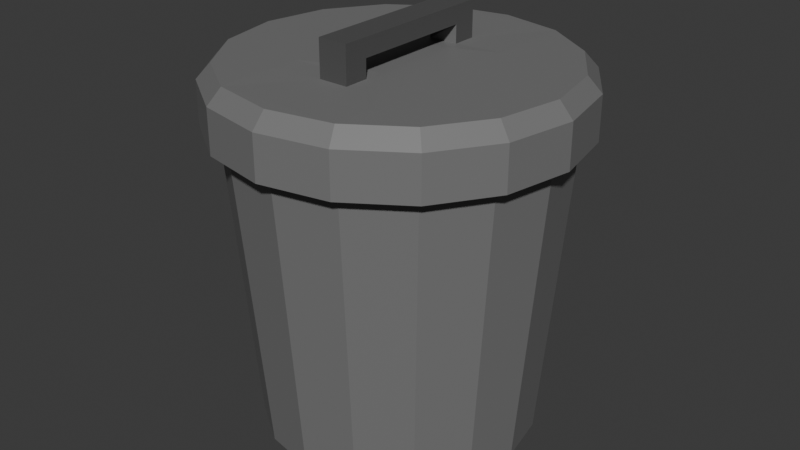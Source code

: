 # Source: Trashcan.blend  (saved by Blender 4.0.36; exported with 4.5.12 LTS)
import bpy
from mathutils import Matrix  # noqa: F401  (used for matrix-valued properties, if any)

bpy.ops.wm.read_factory_settings(use_empty=True)
scene = bpy.context.scene
scene.name = 'Scene'

# ---- collections
col_collection = bpy.data.collections.new('Collection'); scene.collection.children.link(col_collection)

# ---- materials (node trees are filled in below, after node groups)
mat_gray = bpy.data.materials.new('Gray')
mat_gray.use_transparent_shadow = False
mat_dark_gray = bpy.data.materials.new('Dark Gray')
mat_dark_gray.use_transparent_shadow = False

# ---- material node trees
mat_gray.use_nodes = True; mat_gray.node_tree.nodes.clear()
_N = mat_gray.node_tree.nodes; _L = mat_gray.node_tree.links
n0 = _N.new('ShaderNodeBsdfPrincipled'); n0.name = 'Principled BSDF'; n0.location = (10, 300)
n0.inputs[0].default_value = (0.189, 0.189, 0.189, 1.0)
n0.inputs[3].default_value = 1.45
n1 = _N.new('ShaderNodeOutputMaterial'); n1.name = 'Material Output'; n1.location = (300, 300)
_L.new(n0.outputs[0], n1.inputs[0])
n1.is_active_output = True
mat_dark_gray.use_nodes = True; mat_dark_gray.node_tree.nodes.clear()
_N = mat_dark_gray.node_tree.nodes; _L = mat_dark_gray.node_tree.links
n0 = _N.new('ShaderNodeBsdfPrincipled'); n0.name = 'Principled BSDF'; n0.location = (10, 300)
n0.inputs[0].default_value = (0.08875, 0.08875, 0.08875, 1.0)
n0.inputs[3].default_value = 1.45
n1 = _N.new('ShaderNodeOutputMaterial'); n1.name = 'Material Output'; n1.location = (300, 300)
_L.new(n0.outputs[0], n1.inputs[0])
n1.is_active_output = True

# ---- world
world_world = bpy.data.worlds.new('World'); scene.world = world_world
world_world.use_nodes = True; world_world.node_tree.nodes.clear()
_N = world_world.node_tree.nodes; _L = world_world.node_tree.links
n0 = _N.new('ShaderNodeOutputWorld'); n0.name = 'World Output'; n0.location = (300, 300)
n1 = _N.new('ShaderNodeBackground'); n1.name = 'Background'; n1.location = (10, 300)
n1.inputs[0].default_value = (0.05088, 0.05088, 0.05088, 1.0)
_L.new(n1.outputs[0], n0.inputs[0])
n0.is_active_output = True
world_world.color = (0.05088, 0.05088, 0.05088)
world_world.use_sun_shadow = False
world_world.sun_shadow_jitter_overblur = 0.0

# ---- meshes
me_cylinder = bpy.data.meshes.new('Cylinder')
me_cylinder.from_pydata([(0.0, 1.0, -1.0), (2.699e-09, 1.181, 1.207), (0.3827, 0.9239, -1.0), (0.452, 1.091, 1.207), (0.7071, 0.7071, -1.0), (0.8352, 0.8352, 1.207), (0.9239, 0.3827, -1.0), (1.091, 0.452, 1.207), (1.0, 0.0, -1.0), (1.181, 2.024e-09, 1.207), (0.9239, -0.3827, -1.0), (1.091, -0.452, 1.207), (0.7071, -0.7071, -1.0), (0.8352, -0.8352, 1.207), (0.3827, -0.9239, -1.0), (0.452, -1.091, 1.207), (0.0, -1.0, -1.0), (2.699e-09, -1.181, 1.207), (-0.3827, -0.9239, -1.0), (-0.452, -1.091, 1.207), (-0.7071, -0.7071, -1.0), (-0.8352, -0.8352, 1.207), (-0.9239, -0.3827, -1.0), (-1.091, -0.452, 1.207), (-1.0, 0.0, -1.0), (-1.181, 2.024e-09, 1.207), (-0.9239, 0.3827, -1.0), (-1.091, 0.452, 1.207), (-0.7071, 0.7071, -1.0), (-0.8352, 0.8352, 1.207), (-0.3827, 0.9239, -1.0), (-0.452, 1.091, 1.207), (-0.4955, 1.196, 1.554), (-0.9156, 0.9156, 1.554), (-1.196, 0.4955, 1.554), (-1.295, 1.54e-09, 1.554), (-1.196, -0.4955, 1.554), (-0.9156, -0.9156, 1.554), (-0.4955, -1.196, 1.554), (7.419e-09, -1.295, 1.554), (0.4955, -1.196, 1.554), (0.9156, -0.9156, 1.554), (1.196, -0.4955, 1.554), (1.295, 1.54e-09, 1.554), (1.196, 0.4955, 1.554), (0.9156, 0.9156, 1.554), (7.419e-09, 1.295, 1.554), (0.4955, 1.196, 1.554), (-0.4955, 1.196, 1.236), (-0.9156, 0.9156, 1.236), (-1.196, 0.4955, 1.236), (-1.295, 1.54e-09, 1.236), (-1.196, -0.4955, 1.236), (-0.9156, -0.9156, 1.236), (-0.4955, -1.196, 1.236), (2.981e-09, -1.295, 1.236), (0.4955, -1.196, 1.236), (0.9156, -0.9156, 1.236), (1.196, -0.4955, 1.236), (1.295, 1.54e-09, 1.236), (1.196, 0.4955, 1.236), (0.9156, 0.9156, 1.236), (2.981e-09, 1.295, 1.236), (0.4955, 1.196, 1.236), (0.452, 1.091, 1.285), (2.297e-09, 1.181, 1.285), (0.8352, 0.8352, 1.285), (1.091, 0.452, 1.285), (1.181, 1.623e-09, 1.285), (1.091, -0.452, 1.285), (0.8352, -0.8352, 1.285), (0.452, -1.091, 1.285), (2.297e-09, -1.181, 1.285), (-0.452, -1.091, 1.285), (-0.8352, -0.8352, 1.285), (-1.091, -0.452, 1.285), (-1.181, 1.623e-09, 1.285), (-1.091, 0.452, 1.285), (-0.8352, 0.8352, 1.285), (-0.452, 1.091, 1.285), (0.1074, 0.6233, 1.66), (8.108e-09, 1.195, 1.665), (0.8451, 0.8451, 1.665), (1.104, 0.4574, 1.665), (1.195, 1.369e-09, 1.665), (1.104, -0.4574, 1.665), (0.8451, -0.8451, 1.665), (0.1074, -0.6233, 1.66), (8.108e-09, -1.195, 1.665), (-0.1074, -0.6233, 1.66), (-0.8451, -0.8451, 1.665), (-1.104, -0.4574, 1.665), (-1.195, 1.369e-09, 1.665), (-1.104, 0.4574, 1.665), (-0.8451, 0.8451, 1.665), (-0.1074, 0.6233, 1.66), (0.4574, 1.104, 1.665), (0.4574, -1.104, 1.665), (-0.4574, 1.104, 1.665), (-0.4574, -1.104, 1.665), (0.4574, 0.7887, 1.665), (0.4574, 0.4732, 1.665), (0.4574, 0.1577, 1.665), (0.4574, -0.1577, 1.665), (0.4574, -0.4732, 1.665), (0.4574, -0.7887, 1.665), (-0.4574, 0.7887, 1.665), (-0.4574, 0.4732, 1.665), (-0.4574, 0.1577, 1.665), (-0.4574, -0.1577, 1.665), (-0.4574, -0.4732, 1.665), (-0.4574, -0.7887, 1.665), (0.1074, 0.4452, 1.66), (0.1074, 0.3232, 1.665), (0.1074, 0.1077, 1.665), (0.1074, -0.1077, 1.665), (0.1074, -0.3232, 1.665), (0.1074, -0.4452, 1.66), (-0.1074, 0.4452, 1.66), (-0.1074, 0.3232, 1.665), (-0.1074, 0.1077, 1.665), (-0.1074, -0.1077, 1.665), (-0.1074, -0.3232, 1.665), (-0.1074, -0.4452, 1.66), (0.1074, -0.4452, 1.922), (0.1074, -0.6233, 1.922), (-0.1074, -0.4452, 1.922), (-0.1074, -0.6233, 1.922), (0.1074, 0.6233, 1.922), (-0.1074, 0.6233, 1.922), (0.1074, 0.4452, 1.922), (0.1074, 0.2671, 1.922), (0.1074, 0.08904, 1.922), (0.1074, -0.08904, 1.922), (0.1074, -0.2671, 1.922), (-0.1074, 0.4452, 1.922), (-0.1074, 0.2671, 1.922), (-0.1074, 0.08904, 1.922), (-0.1074, -0.08904, 1.922), (-0.1074, -0.2671, 1.922), (0.1074, -0.4452, 1.791), (0.1074, 0.08904, 1.791), (-0.1074, 0.08904, 1.791), (-0.1074, -0.08904, 1.791), (0.1074, 0.2671, 1.791), (0.1074, 0.4452, 1.791), (0.1074, -0.6233, 1.791), (-0.1074, -0.2671, 1.791), (0.1074, -0.08904, 1.791), (-0.1074, -0.6233, 1.791), (-0.1074, -0.4452, 1.791), (0.1074, -0.2671, 1.791), (-0.1074, 0.6233, 1.791), (0.1074, 0.6233, 1.791), (-0.1074, 0.4452, 1.791), (-0.1074, 0.2671, 1.791)], [], [(0, 1, 3, 2), (2, 3, 5, 4), (4, 5, 7, 6), (6, 7, 9, 8), (8, 9, 11, 10), (10, 11, 13, 12), (12, 13, 15, 14), (14, 15, 17, 16), (16, 17, 19, 18), (18, 19, 21, 20), (20, 21, 23, 22), (22, 23, 25, 24), (24, 25, 27, 26), (26, 27, 29, 28), (55, 56, 40, 39), (28, 29, 31, 30), (30, 31, 1, 0), (0, 2, 4, 6, 8, 10, 12, 14, 16, 18, 20, 22, 24, 26, 28, 30), (60, 61, 45, 44), (48, 49, 33, 32), (53, 54, 38, 37), (58, 59, 43, 42), (51, 52, 36, 35), (56, 57, 41, 40), (61, 63, 47, 45), (49, 50, 34, 33), (54, 55, 39, 38), (59, 60, 44, 43), (62, 48, 32, 46), (52, 53, 37, 36), (57, 58, 42, 41), (50, 51, 35, 34), (41, 42, 85, 86), (63, 62, 46, 47), (17, 15, 71, 72), (7, 5, 66, 67), (31, 29, 78, 79), (21, 19, 73, 74), (11, 9, 68, 69), (25, 23, 75, 76), (15, 13, 70, 71), (5, 3, 64, 66), (29, 27, 77, 78), (19, 17, 72, 73), (9, 7, 67, 68), (1, 31, 79, 65), (23, 21, 74, 75), (13, 11, 69, 70), (27, 25, 76, 77), (3, 1, 65, 64), (72, 71, 56, 55), (79, 78, 49, 48), (71, 70, 57, 56), (78, 77, 50, 49), (70, 69, 58, 57), (77, 76, 51, 50), (69, 68, 59, 58), (76, 75, 52, 51), (68, 67, 60, 59), (75, 74, 53, 52), (67, 66, 61, 60), (74, 73, 54, 53), (66, 64, 63, 61), (73, 72, 55, 54), (65, 79, 48, 62), (64, 65, 62, 63), (96, 100, 101, 102, 103, 104, 105, 97, 86, 85, 84, 83, 82), (33, 34, 93, 94), (40, 41, 86, 97), (32, 33, 94, 98), (39, 40, 97, 88), (47, 46, 81, 96), (46, 32, 98, 81), (38, 39, 88, 99), (45, 47, 96, 82), (37, 38, 99, 90), (44, 45, 82, 83), (36, 37, 90, 91), (43, 44, 83, 84), (35, 36, 91, 92), (42, 43, 84, 85), (34, 35, 92, 93), (150, 149, 127, 126), (99, 111, 110, 109, 108, 107, 106, 98, 94, 93, 92, 91, 90), (99, 88, 97), (98, 96, 81), (117, 87, 97, 105), (118, 95, 98, 106), (87, 89, 99, 97), (95, 80, 96, 98), (89, 123, 111, 99), (123, 122, 110, 111), (122, 121, 109, 110), (121, 120, 108, 109), (120, 119, 107, 108), (119, 118, 106, 107), (80, 112, 100, 96), (112, 113, 101, 100), (113, 114, 102, 101), (114, 115, 103, 102), (115, 116, 104, 103), (116, 117, 105, 104), (148, 141, 132, 133), (143, 147, 139, 138), (146, 140, 124, 125), (141, 144, 131, 132), (142, 143, 138, 137), (144, 145, 130, 131), (130, 128, 129, 135), (125, 124, 126, 127), (124, 134, 139, 126), (134, 133, 138, 139), (133, 132, 137, 138), (132, 131, 136, 137), (131, 130, 135, 136), (147, 150, 126, 139), (151, 148, 133, 134), (149, 146, 125, 127), (140, 151, 134, 124), (153, 152, 129, 128), (152, 154, 135, 129), (154, 155, 136, 135), (145, 153, 128, 130), (155, 142, 137, 136), (115, 120, 121), (112, 80, 153, 145), (115, 114, 120), (95, 118, 154, 152), (80, 95, 152, 153), (113, 118, 119), (89, 87, 146, 149), (114, 113, 119), (140, 123, 150), (145, 118, 112), (116, 115, 121), (145, 154, 118), (87, 117, 140, 146), (114, 119, 120), (113, 112, 118), (123, 89, 149, 150), (140, 117, 123), (116, 121, 122), (117, 116, 122), (117, 122, 123), (155, 154, 145), (155, 145, 144), (142, 155, 144), (142, 144, 141), (143, 142, 141), (143, 141, 148), (147, 143, 148), (147, 148, 151), (150, 147, 151), (150, 151, 140)])
me_cylinder.polygons.foreach_set('material_index', [0, 0, 0, 0, 0, 0, 0, 0, 0, 0, 0, 0, 0, 0, 0, 0, 0, 0, 0, 0, 0, 0, 0, 0, 0, 0, 0, 0, 0, 0, 0, 0, 0, 0, 0, 0, 0, 0, 0, 0, 0, 0, 0, 0, 0, 0, 0, 0, 0, 0, 0, 0, 0, 0, 0, 0, 0, 0, 0, 0, 0, 0, 0, 0, 0, 0, 0, 0, 0, 0, 0, 0, 0, 0, 0, 0, 0, 0, 0, 0, 0, 0, 1, 0, 0, 0, 0, 0, 0, 0, 0, 0, 0, 0, 0, 0, 0, 0, 0, 0, 0, 0, 1, 1, 1, 1, 1, 1, 1, 1, 1, 1, 1, 1, 1, 1, 1, 1, 1, 1, 1, 1, 1, 1, 0, 1, 0, 1, 1, 0, 1, 0, 1, 0, 0, 1, 1, 0, 0, 1, 0, 0, 0, 0, 1, 1, 1, 1, 1, 1, 1, 1, 1, 1])
_uv = me_cylinder.uv_layers.new(name='UVMap')
_uv.uv.foreach_set('vector', [1.0, 0.5, 1.0, 1.0, 0.9375, 1.0, 0.9375, 0.5, 0.9375, 0.5, 0.9375, 1.0, 0.875, 1.0, 0.875, 0.5, 0.875, 0.5, 0.875, 1.0, 0.8125, 1.0, 0.8125, 0.5, 0.8125, 0.5, 0.8125, 1.0, 0.75, 1.0, 0.75, 0.5, 0.75, 0.5, 0.75, 1.0, 0.6875, 1.0, 0.6875, 0.5, 0.6875, 0.5, 0.6875, 1.0, 0.625, 1.0, 0.625, 0.5, 0.625, 0.5, 0.625, 1.0, 0.5625, 1.0, 0.5625, 0.5, 0.5625, 0.5, 0.5625, 1.0, 0.5, 1.0, 0.5, 0.5, 0.5, 0.5, 0.5, 1.0, 0.4375, 1.0, 0.4375, 0.5, 0.4375, 0.5, 0.4375, 1.0, 0.375, 1.0, 0.375, 0.5, 0.375, 0.5, 0.375, 1.0, 0.3125, 1.0, 0.3125, 0.5, 0.3125, 0.5, 0.3125, 1.0, 0.25, 1.0, 0.25, 0.5, 0.25, 0.5, 0.25, 1.0, 0.1875, 1.0, 0.1875, 0.5, 0.1875, 0.5, 0.1875, 1.0, 0.125, 1.0, 0.125, 0.5, 0.5, 1.0, 0.5625, 1.0, 0.5625, 1.0, 0.5, 1.0, 0.125, 0.5, 0.125, 1.0, 0.0625, 1.0, 0.0625, 0.5, 0.0625, 0.5, 0.0625, 1.0, 0.0, 1.0, 0.0, 0.5, 0.75, 0.49, 0.8418, 0.4717, 0.9197, 0.4197, 0.9717, 0.3418, 0.99, 0.25, 0.9717, 0.1582, 0.9197, 0.08029, 0.8418, 0.02827, 0.75, 0.01, 0.6582, 0.02827, 0.5803, 0.08029, 0.5283, 0.1582, 0.51, 0.25, 0.5283, 0.3418, 0.5803, 0.4197, 0.6582, 0.4717, 0.8125, 1.0, 0.875, 1.0, 0.875, 1.0, 0.8125, 1.0, 0.0625, 1.0, 0.125, 1.0, 0.125, 1.0, 0.0625, 1.0, 0.375, 1.0, 0.4375, 1.0, 0.4375, 1.0, 0.375, 1.0, 0.6875, 1.0, 0.75, 1.0, 0.75, 1.0, 0.6875, 1.0, 0.25, 1.0, 0.3125, 1.0, 0.3125, 1.0, 0.25, 1.0, 0.5625, 1.0, 0.625, 1.0, 0.625, 1.0, 0.5625, 1.0, 0.875, 1.0, 0.9375, 1.0, 0.9375, 1.0, 0.875, 1.0, 0.125, 1.0, 0.1875, 1.0, 0.1875, 1.0, 0.125, 1.0, 0.4375, 1.0, 0.5, 1.0, 0.5, 1.0, 0.4375, 1.0, 0.75, 1.0, 0.8125, 1.0, 0.8125, 1.0, 0.75, 1.0, 0.0, 1.0, 0.0625, 1.0, 0.0625, 1.0, 0.0, 1.0, 0.3125, 1.0, 0.375, 1.0, 0.375, 1.0, 0.3125, 1.0, 0.625, 1.0, 0.6875, 1.0, 0.6875, 1.0, 0.625, 1.0, 0.1875, 1.0, 0.25, 1.0, 0.25, 1.0, 0.1875, 1.0, 0.625, 1.0, 0.6875, 1.0, 0.6875, 1.0, 0.625, 1.0, 0.9375, 1.0, 1.0, 1.0, 1.0, 1.0, 0.9375, 1.0, 0.5, 1.0, 0.5625, 1.0, 0.5625, 1.0, 0.5, 1.0, 0.8125, 1.0, 0.875, 1.0, 0.875, 1.0, 0.8125, 1.0, 0.0625, 1.0, 0.125, 1.0, 0.125, 1.0, 0.0625, 1.0, 0.375, 1.0, 0.4375, 1.0, 0.4375, 1.0, 0.375, 1.0, 0.6875, 1.0, 0.75, 1.0, 0.75, 1.0, 0.6875, 1.0, 0.25, 1.0, 0.3125, 1.0, 0.3125, 1.0, 0.25, 1.0, 0.5625, 1.0, 0.625, 1.0, 0.625, 1.0, 0.5625, 1.0, 0.875, 1.0, 0.9375, 1.0, 0.9375, 1.0, 0.875, 1.0, 0.125, 1.0, 0.1875, 1.0, 0.1875, 1.0, 0.125, 1.0, 0.4375, 1.0, 0.5, 1.0, 0.5, 1.0, 0.4375, 1.0, 0.75, 1.0, 0.8125, 1.0, 0.8125, 1.0, 0.75, 1.0, 0.0, 1.0, 0.0625, 1.0, 0.0625, 1.0, 0.0, 1.0, 0.3125, 1.0, 0.375, 1.0, 0.375, 1.0, 0.3125, 1.0, 0.625, 1.0, 0.6875, 1.0, 0.6875, 1.0, 0.625, 1.0, 0.1875, 1.0, 0.25, 1.0, 0.25, 1.0, 0.1875, 1.0, 0.9375, 1.0, 1.0, 1.0, 1.0, 1.0, 0.9375, 1.0, 0.5, 1.0, 0.5625, 1.0, 0.5625, 1.0, 0.5, 1.0, 0.0625, 1.0, 0.125, 1.0, 0.125, 1.0, 0.0625, 1.0, 0.5625, 1.0, 0.625, 1.0, 0.625, 1.0, 0.5625, 1.0, 0.125, 1.0, 0.1875, 1.0, 0.1875, 1.0, 0.125, 1.0, 0.625, 1.0, 0.6875, 1.0, 0.6875, 1.0, 0.625, 1.0, 0.1875, 1.0, 0.25, 1.0, 0.25, 1.0, 0.1875, 1.0, 0.6875, 1.0, 0.75, 1.0, 0.75, 1.0, 0.6875, 1.0, 0.25, 1.0, 0.3125, 1.0, 0.3125, 1.0, 0.25, 1.0, 0.75, 1.0, 0.8125, 1.0, 0.8125, 1.0, 0.75, 1.0, 0.3125, 1.0, 0.375, 1.0, 0.375, 1.0, 0.3125, 1.0, 0.8125, 1.0, 0.875, 1.0, 0.875, 1.0, 0.8125, 1.0, 0.375, 1.0, 0.4375, 1.0, 0.4375, 1.0, 0.375, 1.0, 0.875, 1.0, 0.9375, 1.0, 0.9375, 1.0, 0.875, 1.0, 0.4375, 1.0, 0.5, 1.0, 0.5, 1.0, 0.4375, 1.0, 0.0, 1.0, 0.0625, 1.0, 0.0625, 1.0, 0.0, 1.0, 0.9375, 1.0, 1.0, 1.0, 1.0, 1.0, 0.9375, 1.0, 0.3418, 0.4717, 0.3418, 0.4084, 0.3418, 0.345, 0.3418, 0.2817, 0.3418, 0.2183, 0.3418, 0.155, 0.3418, 0.09162, 0.3418, 0.02827, 0.4197, 0.08029, 0.4717, 0.1582, 0.49, 0.25, 0.4717, 0.3418, 0.4197, 0.4197, 0.125, 1.0, 0.1875, 1.0, 0.1875, 1.0, 0.125, 1.0, 0.5625, 1.0, 0.625, 1.0, 0.625, 1.0, 0.5625, 1.0, 0.0625, 1.0, 0.125, 1.0, 0.125, 1.0, 0.0625, 1.0, 0.5, 1.0, 0.5625, 1.0, 0.5625, 1.0, 0.5, 1.0, 0.9375, 1.0, 1.0, 1.0, 1.0, 1.0, 0.9375, 1.0, 0.0, 1.0, 0.0625, 1.0, 0.0625, 1.0, 0.0, 1.0, 0.4375, 1.0, 0.5, 1.0, 0.5, 1.0, 0.4375, 1.0, 0.875, 1.0, 0.9375, 1.0, 0.9375, 1.0, 0.875, 1.0, 0.375, 1.0, 0.4375, 1.0, 0.4375, 1.0, 0.375, 1.0, 0.8125, 1.0, 0.875, 1.0, 0.875, 1.0, 0.8125, 1.0, 0.3125, 1.0, 0.375, 1.0, 0.375, 1.0, 0.3125, 1.0, 0.75, 1.0, 0.8125, 1.0, 0.8125, 1.0, 0.75, 1.0, 0.25, 1.0, 0.3125, 1.0, 0.3125, 1.0, 0.25, 1.0, 0.6875, 1.0, 0.75, 1.0, 0.75, 1.0, 0.6875, 1.0, 0.1875, 1.0, 0.25, 1.0, 0.25, 1.0, 0.1875, 1.0, 0.2284, 0.1418, 0.2284, 0.09855, 0.2284, 0.09855, 0.2284, 0.1418, 0.1582, 0.02827, 0.1582, 0.09162, 0.1582, 0.155, 0.1582, 0.2183, 0.1582, 0.2817, 0.1582, 0.345, 0.1582, 0.4084, 0.1582, 0.4717, 0.08029, 0.4197, 0.02827, 0.3418, 0.01, 0.25, 0.02827, 0.1582, 0.08029, 0.08029, 0.1582, 0.02827, 0.25, 0.01, 0.3418, 0.02827, 0.1582, 0.4717, 0.3418, 0.4717, 0.25, 0.49, 0.2716, 0.1418, 0.2716, 0.09855, 0.3418, 0.02827, 0.3418, 0.09162, 0.2284, 0.3582, 0.2284, 0.4014, 0.1582, 0.4717, 0.1582, 0.4084, 0.2716, 0.09855, 0.2284, 0.09855, 0.1582, 0.02827, 0.3418, 0.02827, 0.2284, 0.4014, 0.2716, 0.4014, 0.3418, 0.4717, 0.1582, 0.4717, 0.2284, 0.09855, 0.2284, 0.1418, 0.1582, 0.09162, 0.1582, 0.02827, 0.2284, 0.1418, 0.2284, 0.1851, 0.1582, 0.155, 0.1582, 0.09162, 0.2284, 0.1851, 0.2284, 0.2284, 0.1582, 0.2183, 0.1582, 0.155, 0.2284, 0.2284, 0.2284, 0.2716, 0.1582, 0.2817, 0.1582, 0.2183, 0.2284, 0.2716, 0.2284, 0.3149, 0.1582, 0.345, 0.1582, 0.2817, 0.2284, 0.3149, 0.2284, 0.3582, 0.1582, 0.4084, 0.1582, 0.345, 0.2716, 0.4014, 0.2716, 0.3582, 0.3418, 0.4084, 0.3418, 0.4717, 0.2716, 0.3582, 0.2716, 0.3149, 0.3418, 0.345, 0.3418, 0.4084, 0.2716, 0.3149, 0.2716, 0.2716, 0.3418, 0.2817, 0.3418, 0.345, 0.2716, 0.2716, 0.2716, 0.2284, 0.3418, 0.2183, 0.3418, 0.2817, 0.2716, 0.2284, 0.2716, 0.1851, 0.3418, 0.155, 0.3418, 0.2183, 0.2716, 0.1851, 0.2716, 0.1418, 0.3418, 0.09162, 0.3418, 0.155, 0.2716, 0.2284, 0.2716, 0.2716, 0.2716, 0.2716, 0.2716, 0.2284, 0.2284, 0.2284, 0.2284, 0.1851, 0.2284, 0.1851, 0.2284, 0.2284, 0.2716, 0.09855, 0.2716, 0.1418, 0.2716, 0.1418, 0.2716, 0.09855, 0.2716, 0.2716, 0.2716, 0.3149, 0.2716, 0.3149, 0.2716, 0.2716, 0.2284, 0.2716, 0.2284, 0.2284, 0.2284, 0.2284, 0.2284, 0.2716, 0.2716, 0.3149, 0.2716, 0.3582, 0.2716, 0.3582, 0.2716, 0.3149, 0.2716, 0.3582, 0.2716, 0.4014, 0.2284, 0.4014, 0.2284, 0.3582, 0.2716, 0.09855, 0.2716, 0.1418, 0.2284, 0.1418, 0.2284, 0.09855, 0.2716, 0.1418, 0.2716, 0.1851, 0.2284, 0.1851, 0.2284, 0.1418, 0.2716, 0.1851, 0.2716, 0.2284, 0.2284, 0.2284, 0.2284, 0.1851, 0.2716, 0.2284, 0.2716, 0.2716, 0.2284, 0.2716, 0.2284, 0.2284, 0.2716, 0.2716, 0.2716, 0.3149, 0.2284, 0.3149, 0.2284, 0.2716, 0.2716, 0.3149, 0.2716, 0.3582, 0.2284, 0.3582, 0.2284, 0.3149, 0.2284, 0.1851, 0.2284, 0.1418, 0.2284, 0.1418, 0.2284, 0.1851, 0.2716, 0.1851, 0.2716, 0.2284, 0.2716, 0.2284, 0.2716, 0.1851, 0.2284, 0.09855, 0.2716, 0.09855, 0.2716, 0.09855, 0.2284, 0.09855, 0.2716, 0.1418, 0.2716, 0.1851, 0.2716, 0.1851, 0.2716, 0.1418, 0.2716, 0.4014, 0.2284, 0.4014, 0.2284, 0.4014, 0.2716, 0.4014, 0.2284, 0.4014, 0.2284, 0.3582, 0.2284, 0.3582, 0.2284, 0.4014, 0.2284, 0.3582, 0.2284, 0.3149, 0.2284, 0.3149, 0.2284, 0.3582, 0.2716, 0.3582, 0.2716, 0.4014, 0.2716, 0.4014, 0.2716, 0.3582, 0.2284, 0.3149, 0.2284, 0.2716, 0.2284, 0.2716, 0.2284, 0.3149, 0.0, 0.0, 0.0, 0.0, 0.0, 0.0, 0.2716, 0.3582, 0.2716, 0.4014, 0.2716, 0.4014, 0.2716, 0.3582, 0.0, 0.0, 0.0, 0.0, 0.0, 0.0, 0.2284, 0.4014, 0.2284, 0.3582, 0.2284, 0.3582, 0.2284, 0.4014, 0.2716, 0.4014, 0.2284, 0.4014, 0.2284, 0.4014, 0.2716, 0.4014, 0.0, 0.0, 0.0, 0.0, 0.0, 0.0, 0.2284, 0.09855, 0.2716, 0.09855, 0.2716, 0.09855, 0.2284, 0.09855, 0.0, 0.0, 0.0, 0.0, 0.0, 0.0, 0.0, 0.0, 0.0, 0.0, 0.0, 0.0, 0.0, 0.0, 0.0, 0.0, 0.0, 0.0, 0.0, 0.0, 0.0, 0.0, 0.0, 0.0, 0.0, 0.0, 0.0, 0.0, 0.0, 0.0, 0.2716, 0.09855, 0.2716, 0.1418, 0.2716, 0.1418, 0.2716, 0.09855, 0.0, 0.0, 0.0, 0.0, 0.0, 0.0, 0.0, 0.0, 0.0, 0.0, 0.0, 0.0, 0.2284, 0.1418, 0.2284, 0.09855, 0.2284, 0.09855, 0.2284, 0.1418, 0.0, 0.0, 0.0, 0.0, 0.0, 0.0, 0.0, 0.0, 0.0, 0.0, 0.0, 0.0, 0.0, 0.0, 0.0, 0.0, 0.0, 0.0, 0.0, 0.0, 0.0, 0.0, 0.0, 0.0, 0.0, 0.0, 0.0, 0.0, 0.0, 0.0, 0.0, 0.0, 0.0, 0.0, 0.0, 0.0, 0.0, 0.0, 0.0, 0.0, 0.0, 0.0, 0.0, 0.0, 0.0, 0.0, 0.0, 0.0, 0.0, 0.0, 0.0, 0.0, 0.0, 0.0, 0.0, 0.0, 0.0, 0.0, 0.0, 0.0, 0.0, 0.0, 0.0, 0.0, 0.0, 0.0, 0.0, 0.0, 0.0, 0.0, 0.0, 0.0, 0.0, 0.0, 0.0, 0.0, 0.0, 0.0, 0.0, 0.0, 0.0, 0.0, 0.0, 0.0])
me_cylinder.materials.append(mat_gray)
me_cylinder.materials.append(mat_dark_gray)
me_cylinder.update()

# ---- objects
ob_cylinder = bpy.data.objects.new('Cylinder', me_cylinder)

# ---- transforms, parenting, visibility, modifiers, constraints
ob_cylinder.location = (0.0, 0.0, 0.0)

# ---- collection membership
col_collection.objects.link(ob_cylinder)

# ---- scene / render settings (as saved in the file)
scene.frame_start = 1; scene.frame_end = 250; scene.frame_set(1)
scene.render.engine = 'BLENDER_EEVEE_NEXT'
scene.cycles.sampling_pattern = 'TABULATED_SOBOL'
bpy.context.view_layer.update()

# ---- added for rendering (the .blend has no active camera and no usable light): camera, sun
cam_auto = bpy.data.cameras.new('AutoCamera')
cam_auto.lens = 50.0
cam_auto.sensor_width = 36.0
cam_auto.clip_end = 1000.0
ob_auto_camera = bpy.data.objects.new('AutoCamera', cam_auto)
scene.collection.objects.link(ob_auto_camera)
ob_auto_camera.location = (4.33504, -5.20205, 3.92909)
ob_auto_camera.rotation_euler = (1.09748, -7.21219e-08, 0.694738)
scene.camera = ob_auto_camera
light_auto_sun = bpy.data.lights.new('AutoSun', 'SUN')
light_auto_sun.energy = 3.0
light_auto_sun.angle = 0.0523599
ob_auto_sun = bpy.data.objects.new('AutoSun', light_auto_sun)
scene.collection.objects.link(ob_auto_sun)
ob_auto_sun.rotation_euler = (0.872665, 0.174533, 0.523599)
bpy.context.view_layer.update()
